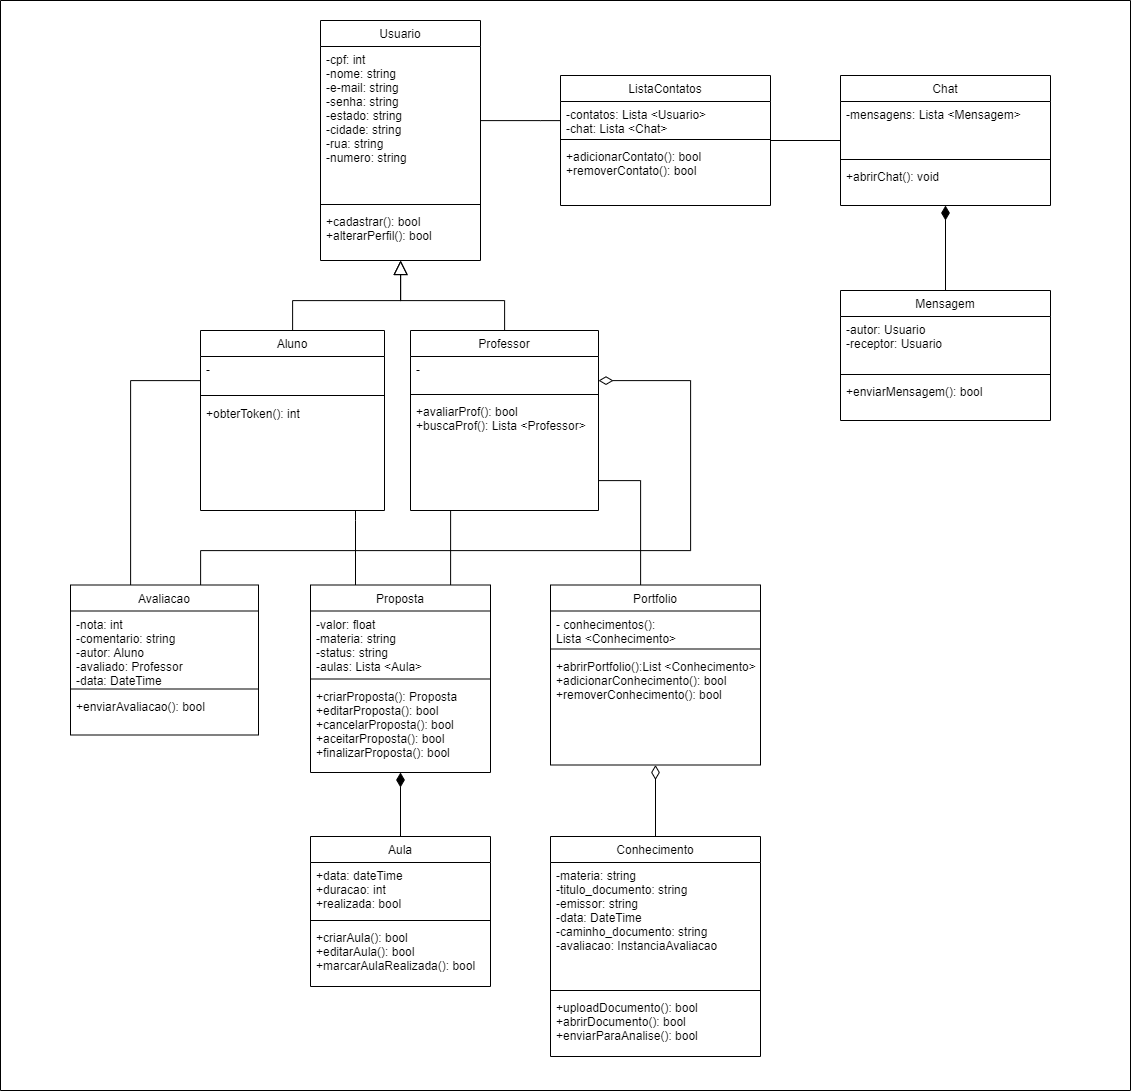

The diagram above was exported from draw.io. Its source (the exported page's mxGraphModel, read from the mxfile embedded in the PNG):
<mxGraphModel dx="2307" dy="2611" grid="1" gridSize="10" guides="1" tooltips="1" connect="1" arrows="1" fold="1" page="1" pageScale="1" pageWidth="827" pageHeight="1169" math="0" shadow="0">
  <root>
    <mxCell id="WIyWlLk6GJQsqaUBKTNV-0" />
    <mxCell id="xi8VCj9milzU78eq-z6Y-0" value="Window" parent="WIyWlLk6GJQsqaUBKTNV-0" />
    <mxCell id="xi8VCj9milzU78eq-z6Y-1" value="" style="swimlane;startSize=0;" vertex="1" parent="xi8VCj9milzU78eq-z6Y-0">
      <mxGeometry x="80" y="-10" width="1130" height="1090" as="geometry" />
    </mxCell>
    <mxCell id="WIyWlLk6GJQsqaUBKTNV-1" parent="WIyWlLk6GJQsqaUBKTNV-0" />
    <mxCell id="zkfFHV4jXpPFQw0GAbJ--17" value="Usuario" style="swimlane;fontStyle=0;align=center;verticalAlign=top;childLayout=stackLayout;horizontal=1;startSize=26;horizontalStack=0;resizeParent=1;resizeLast=0;collapsible=1;marginBottom=0;rounded=0;shadow=0;strokeWidth=1;" parent="WIyWlLk6GJQsqaUBKTNV-1" vertex="1">
      <mxGeometry x="400" y="10" width="160" height="240" as="geometry">
        <mxRectangle x="550" y="140" width="160" height="26" as="alternateBounds" />
      </mxGeometry>
    </mxCell>
    <mxCell id="zkfFHV4jXpPFQw0GAbJ--18" value="-cpf: int&#10;-nome: string&#10;-e-mail: string&#10;-senha: string&#10;-estado: string&#10;-cidade: string&#10;-rua: string&#10;-numero: string" style="text;align=left;verticalAlign=top;spacingLeft=4;spacingRight=4;overflow=hidden;rotatable=0;points=[[0,0.5],[1,0.5]];portConstraint=eastwest;" parent="zkfFHV4jXpPFQw0GAbJ--17" vertex="1">
      <mxGeometry y="26" width="160" height="154" as="geometry" />
    </mxCell>
    <mxCell id="zkfFHV4jXpPFQw0GAbJ--23" value="" style="line;html=1;strokeWidth=1;align=left;verticalAlign=middle;spacingTop=-1;spacingLeft=3;spacingRight=3;rotatable=0;labelPosition=right;points=[];portConstraint=eastwest;" parent="zkfFHV4jXpPFQw0GAbJ--17" vertex="1">
      <mxGeometry y="180" width="160" height="8" as="geometry" />
    </mxCell>
    <mxCell id="zkfFHV4jXpPFQw0GAbJ--25" value="+cadastrar(): bool&#10;+alterarPerfil(): bool" style="text;align=left;verticalAlign=top;spacingLeft=4;spacingRight=4;overflow=hidden;rotatable=0;points=[[0,0.5],[1,0.5]];portConstraint=eastwest;" parent="zkfFHV4jXpPFQw0GAbJ--17" vertex="1">
      <mxGeometry y="188" width="160" height="52" as="geometry" />
    </mxCell>
    <mxCell id="yKKpUJEDSEjmveeP-K8C-89" style="edgeStyle=orthogonalEdgeStyle;rounded=0;orthogonalLoop=1;jettySize=auto;html=1;entryX=0.25;entryY=0;entryDx=0;entryDy=0;endArrow=none;endFill=0;endSize=14;strokeWidth=1;" parent="WIyWlLk6GJQsqaUBKTNV-1" source="yKKpUJEDSEjmveeP-K8C-4" target="yKKpUJEDSEjmveeP-K8C-21" edge="1">
      <mxGeometry relative="1" as="geometry">
        <Array as="points">
          <mxPoint x="435" y="510" />
          <mxPoint x="435" y="510" />
        </Array>
      </mxGeometry>
    </mxCell>
    <mxCell id="QgNS4G5QriRUw7T5N7v_-7" style="edgeStyle=orthogonalEdgeStyle;rounded=0;orthogonalLoop=1;jettySize=auto;html=1;endArrow=block;endFill=0;endSize=12;" parent="WIyWlLk6GJQsqaUBKTNV-1" source="yKKpUJEDSEjmveeP-K8C-4" target="zkfFHV4jXpPFQw0GAbJ--17" edge="1">
      <mxGeometry relative="1" as="geometry" />
    </mxCell>
    <mxCell id="QgNS4G5QriRUw7T5N7v_-22" style="edgeStyle=orthogonalEdgeStyle;rounded=0;orthogonalLoop=1;jettySize=auto;html=1;endArrow=none;endFill=0;endSize=12;" parent="WIyWlLk6GJQsqaUBKTNV-1" source="yKKpUJEDSEjmveeP-K8C-4" target="QgNS4G5QriRUw7T5N7v_-16" edge="1">
      <mxGeometry relative="1" as="geometry">
        <Array as="points">
          <mxPoint x="210" y="370" />
        </Array>
      </mxGeometry>
    </mxCell>
    <mxCell id="yKKpUJEDSEjmveeP-K8C-4" value="Aluno" style="swimlane;fontStyle=0;align=center;verticalAlign=top;childLayout=stackLayout;horizontal=1;startSize=26;horizontalStack=0;resizeParent=1;resizeLast=0;collapsible=1;marginBottom=0;rounded=0;shadow=0;strokeWidth=1;" parent="WIyWlLk6GJQsqaUBKTNV-1" vertex="1">
      <mxGeometry x="280" y="320" width="184" height="180" as="geometry">
        <mxRectangle x="550" y="140" width="160" height="26" as="alternateBounds" />
      </mxGeometry>
    </mxCell>
    <mxCell id="yKKpUJEDSEjmveeP-K8C-5" value="-" style="text;align=left;verticalAlign=top;spacingLeft=4;spacingRight=4;overflow=hidden;rotatable=0;points=[[0,0.5],[1,0.5]];portConstraint=eastwest;" parent="yKKpUJEDSEjmveeP-K8C-4" vertex="1">
      <mxGeometry y="26" width="184" height="34" as="geometry" />
    </mxCell>
    <mxCell id="yKKpUJEDSEjmveeP-K8C-6" value="" style="line;html=1;strokeWidth=1;align=left;verticalAlign=middle;spacingTop=-1;spacingLeft=3;spacingRight=3;rotatable=0;labelPosition=right;points=[];portConstraint=eastwest;" parent="yKKpUJEDSEjmveeP-K8C-4" vertex="1">
      <mxGeometry y="60" width="184" height="10" as="geometry" />
    </mxCell>
    <mxCell id="yKKpUJEDSEjmveeP-K8C-7" value="+obterToken(): int" style="text;align=left;verticalAlign=top;spacingLeft=4;spacingRight=4;overflow=hidden;rotatable=0;points=[[0,0.5],[1,0.5]];portConstraint=eastwest;" parent="yKKpUJEDSEjmveeP-K8C-4" vertex="1">
      <mxGeometry y="70" width="184" height="92" as="geometry" />
    </mxCell>
    <mxCell id="yKKpUJEDSEjmveeP-K8C-71" style="edgeStyle=orthogonalEdgeStyle;rounded=0;orthogonalLoop=1;jettySize=auto;html=1;entryX=0.75;entryY=0;entryDx=0;entryDy=0;endArrow=none;endFill=0;endSize=14;strokeWidth=1;" parent="WIyWlLk6GJQsqaUBKTNV-1" source="yKKpUJEDSEjmveeP-K8C-11" target="yKKpUJEDSEjmveeP-K8C-21" edge="1">
      <mxGeometry relative="1" as="geometry">
        <Array as="points">
          <mxPoint x="530" y="585" />
        </Array>
      </mxGeometry>
    </mxCell>
    <mxCell id="LegJUXLLH3hxzUVM2myB-2" style="edgeStyle=orthogonalEdgeStyle;rounded=0;orthogonalLoop=1;jettySize=auto;html=1;endArrow=none;endFill=0;strokeWidth=1;" parent="WIyWlLk6GJQsqaUBKTNV-1" source="yKKpUJEDSEjmveeP-K8C-11" target="yKKpUJEDSEjmveeP-K8C-104" edge="1">
      <mxGeometry relative="1" as="geometry">
        <Array as="points">
          <mxPoint x="720" y="470" />
        </Array>
      </mxGeometry>
    </mxCell>
    <mxCell id="QgNS4G5QriRUw7T5N7v_-6" style="edgeStyle=orthogonalEdgeStyle;rounded=0;orthogonalLoop=1;jettySize=auto;html=1;endArrow=block;endFill=0;endSize=12;" parent="WIyWlLk6GJQsqaUBKTNV-1" source="yKKpUJEDSEjmveeP-K8C-11" target="zkfFHV4jXpPFQw0GAbJ--17" edge="1">
      <mxGeometry relative="1" as="geometry" />
    </mxCell>
    <mxCell id="yKKpUJEDSEjmveeP-K8C-11" value="Professor" style="swimlane;fontStyle=0;align=center;verticalAlign=top;childLayout=stackLayout;horizontal=1;startSize=26;horizontalStack=0;resizeParent=1;resizeLast=0;collapsible=1;marginBottom=0;rounded=0;shadow=0;strokeWidth=1;" parent="WIyWlLk6GJQsqaUBKTNV-1" vertex="1">
      <mxGeometry x="490" y="320" width="188" height="180" as="geometry">
        <mxRectangle x="550" y="140" width="160" height="26" as="alternateBounds" />
      </mxGeometry>
    </mxCell>
    <mxCell id="yKKpUJEDSEjmveeP-K8C-12" value="-&#10;" style="text;align=left;verticalAlign=top;spacingLeft=4;spacingRight=4;overflow=hidden;rotatable=0;points=[[0,0.5],[1,0.5]];portConstraint=eastwest;" parent="yKKpUJEDSEjmveeP-K8C-11" vertex="1">
      <mxGeometry y="26" width="188" height="34" as="geometry" />
    </mxCell>
    <mxCell id="yKKpUJEDSEjmveeP-K8C-13" value="" style="line;html=1;strokeWidth=1;align=left;verticalAlign=middle;spacingTop=-1;spacingLeft=3;spacingRight=3;rotatable=0;labelPosition=right;points=[];portConstraint=eastwest;" parent="yKKpUJEDSEjmveeP-K8C-11" vertex="1">
      <mxGeometry y="60" width="188" height="8" as="geometry" />
    </mxCell>
    <mxCell id="yKKpUJEDSEjmveeP-K8C-14" value="+avaliarProf(): bool&#10;+buscaProf(): Lista &lt;Professor&gt;&#10;" style="text;align=left;verticalAlign=top;spacingLeft=4;spacingRight=4;overflow=hidden;rotatable=0;points=[[0,0.5],[1,0.5]];portConstraint=eastwest;" parent="yKKpUJEDSEjmveeP-K8C-11" vertex="1">
      <mxGeometry y="68" width="188" height="92" as="geometry" />
    </mxCell>
    <mxCell id="yKKpUJEDSEjmveeP-K8C-21" value="Proposta" style="swimlane;fontStyle=0;align=center;verticalAlign=top;childLayout=stackLayout;horizontal=1;startSize=26;horizontalStack=0;resizeParent=1;resizeLast=0;collapsible=1;marginBottom=0;rounded=0;shadow=0;strokeWidth=1;" parent="WIyWlLk6GJQsqaUBKTNV-1" vertex="1">
      <mxGeometry x="390" y="574.5" width="180" height="187.5" as="geometry">
        <mxRectangle x="550" y="140" width="160" height="26" as="alternateBounds" />
      </mxGeometry>
    </mxCell>
    <mxCell id="yKKpUJEDSEjmveeP-K8C-22" value="-valor: float&#10;-materia: string&#10;-status: string&#10;-aulas: Lista &lt;Aula&gt;&#10;" style="text;align=left;verticalAlign=top;spacingLeft=4;spacingRight=4;overflow=hidden;rotatable=0;points=[[0,0.5],[1,0.5]];portConstraint=eastwest;" parent="yKKpUJEDSEjmveeP-K8C-21" vertex="1">
      <mxGeometry y="26" width="180" height="64" as="geometry" />
    </mxCell>
    <mxCell id="yKKpUJEDSEjmveeP-K8C-23" value="" style="line;html=1;strokeWidth=1;align=left;verticalAlign=middle;spacingTop=-1;spacingLeft=3;spacingRight=3;rotatable=0;labelPosition=right;points=[];portConstraint=eastwest;" parent="yKKpUJEDSEjmveeP-K8C-21" vertex="1">
      <mxGeometry y="90" width="180" height="8" as="geometry" />
    </mxCell>
    <mxCell id="yKKpUJEDSEjmveeP-K8C-24" value="+criarProposta(): Proposta&#10;+editarProposta(): bool&#10;+cancelarProposta(): bool&#10;+aceitarProposta(): bool&#10;+finalizarProposta(): bool" style="text;align=left;verticalAlign=top;spacingLeft=4;spacingRight=4;overflow=hidden;rotatable=0;points=[[0,0.5],[1,0.5]];portConstraint=eastwest;" parent="yKKpUJEDSEjmveeP-K8C-21" vertex="1">
      <mxGeometry y="98" width="180" height="82" as="geometry" />
    </mxCell>
    <mxCell id="QgNS4G5QriRUw7T5N7v_-0" style="edgeStyle=orthogonalEdgeStyle;rounded=0;orthogonalLoop=1;jettySize=auto;html=1;endArrow=diamondThin;endFill=1;endSize=12;" parent="WIyWlLk6GJQsqaUBKTNV-1" source="yKKpUJEDSEjmveeP-K8C-41" target="yKKpUJEDSEjmveeP-K8C-21" edge="1">
      <mxGeometry relative="1" as="geometry">
        <mxPoint x="465" y="760" as="targetPoint" />
        <Array as="points" />
      </mxGeometry>
    </mxCell>
    <mxCell id="yKKpUJEDSEjmveeP-K8C-41" value="Aula" style="swimlane;fontStyle=0;align=center;verticalAlign=top;childLayout=stackLayout;horizontal=1;startSize=26;horizontalStack=0;resizeParent=1;resizeLast=0;collapsible=1;marginBottom=0;rounded=0;shadow=0;strokeWidth=1;" parent="WIyWlLk6GJQsqaUBKTNV-1" vertex="1">
      <mxGeometry x="390" y="826" width="180" height="150" as="geometry">
        <mxRectangle x="550" y="140" width="160" height="26" as="alternateBounds" />
      </mxGeometry>
    </mxCell>
    <mxCell id="yKKpUJEDSEjmveeP-K8C-42" value="+data: dateTime&#10;+duracao: int&#10;+realizada: bool" style="text;align=left;verticalAlign=top;spacingLeft=4;spacingRight=4;overflow=hidden;rotatable=0;points=[[0,0.5],[1,0.5]];portConstraint=eastwest;" parent="yKKpUJEDSEjmveeP-K8C-41" vertex="1">
      <mxGeometry y="26" width="180" height="54" as="geometry" />
    </mxCell>
    <mxCell id="yKKpUJEDSEjmveeP-K8C-43" value="" style="line;html=1;strokeWidth=1;align=left;verticalAlign=middle;spacingTop=-1;spacingLeft=3;spacingRight=3;rotatable=0;labelPosition=right;points=[];portConstraint=eastwest;" parent="yKKpUJEDSEjmveeP-K8C-41" vertex="1">
      <mxGeometry y="80" width="180" height="8" as="geometry" />
    </mxCell>
    <mxCell id="yKKpUJEDSEjmveeP-K8C-44" value="+criarAula(): bool&#10;+editarAula(): bool&#10;+marcarAulaRealizada(): bool" style="text;align=left;verticalAlign=top;spacingLeft=4;spacingRight=4;overflow=hidden;rotatable=0;points=[[0,0.5],[1,0.5]];portConstraint=eastwest;" parent="yKKpUJEDSEjmveeP-K8C-41" vertex="1">
      <mxGeometry y="88" width="180" height="52" as="geometry" />
    </mxCell>
    <mxCell id="QgNS4G5QriRUw7T5N7v_-9" style="edgeStyle=orthogonalEdgeStyle;rounded=0;orthogonalLoop=1;jettySize=auto;html=1;endArrow=none;endFill=0;endSize=12;" parent="WIyWlLk6GJQsqaUBKTNV-1" source="yKKpUJEDSEjmveeP-K8C-81" target="LegJUXLLH3hxzUVM2myB-3" edge="1">
      <mxGeometry relative="1" as="geometry">
        <Array as="points">
          <mxPoint x="940" y="110" />
          <mxPoint x="940" y="110" />
        </Array>
      </mxGeometry>
    </mxCell>
    <mxCell id="yKKpUJEDSEjmveeP-K8C-81" value="Chat" style="swimlane;fontStyle=0;align=center;verticalAlign=top;childLayout=stackLayout;horizontal=1;startSize=26;horizontalStack=0;resizeParent=1;resizeLast=0;collapsible=1;marginBottom=0;rounded=0;shadow=0;strokeWidth=1;" parent="WIyWlLk6GJQsqaUBKTNV-1" vertex="1">
      <mxGeometry x="920" y="65" width="210" height="130" as="geometry">
        <mxRectangle x="550" y="140" width="160" height="26" as="alternateBounds" />
      </mxGeometry>
    </mxCell>
    <mxCell id="yKKpUJEDSEjmveeP-K8C-82" value="-mensagens: Lista &lt;Mensagem&gt;" style="text;align=left;verticalAlign=top;spacingLeft=4;spacingRight=4;overflow=hidden;rotatable=0;points=[[0,0.5],[1,0.5]];portConstraint=eastwest;" parent="yKKpUJEDSEjmveeP-K8C-81" vertex="1">
      <mxGeometry y="26" width="210" height="54" as="geometry" />
    </mxCell>
    <mxCell id="yKKpUJEDSEjmveeP-K8C-83" value="" style="line;html=1;strokeWidth=1;align=left;verticalAlign=middle;spacingTop=-1;spacingLeft=3;spacingRight=3;rotatable=0;labelPosition=right;points=[];portConstraint=eastwest;" parent="yKKpUJEDSEjmveeP-K8C-81" vertex="1">
      <mxGeometry y="80" width="210" height="8" as="geometry" />
    </mxCell>
    <mxCell id="yKKpUJEDSEjmveeP-K8C-84" value="+abrirChat(): void&#10;" style="text;align=left;verticalAlign=top;spacingLeft=4;spacingRight=4;overflow=hidden;rotatable=0;points=[[0,0.5],[1,0.5]];portConstraint=eastwest;" parent="yKKpUJEDSEjmveeP-K8C-81" vertex="1">
      <mxGeometry y="88" width="210" height="42" as="geometry" />
    </mxCell>
    <mxCell id="yKKpUJEDSEjmveeP-K8C-109" style="edgeStyle=orthogonalEdgeStyle;rounded=0;orthogonalLoop=1;jettySize=auto;html=1;endArrow=diamondThin;endFill=0;endSize=12;strokeWidth=1;" parent="WIyWlLk6GJQsqaUBKTNV-1" source="yKKpUJEDSEjmveeP-K8C-96" target="yKKpUJEDSEjmveeP-K8C-104" edge="1">
      <mxGeometry relative="1" as="geometry" />
    </mxCell>
    <mxCell id="yKKpUJEDSEjmveeP-K8C-96" value="Conhecimento" style="swimlane;fontStyle=0;align=center;verticalAlign=top;childLayout=stackLayout;horizontal=1;startSize=26;horizontalStack=0;resizeParent=1;resizeLast=0;collapsible=1;marginBottom=0;rounded=0;shadow=0;strokeWidth=1;" parent="WIyWlLk6GJQsqaUBKTNV-1" vertex="1">
      <mxGeometry x="630" y="826" width="210" height="220" as="geometry">
        <mxRectangle x="550" y="140" width="160" height="26" as="alternateBounds" />
      </mxGeometry>
    </mxCell>
    <mxCell id="yKKpUJEDSEjmveeP-K8C-97" value="-materia: string&#10;-titulo_documento: string&#10;-emissor: string&#10;-data: DateTime&#10;-caminho_documento: string&#10;-avaliacao: InstanciaAvaliacao" style="text;align=left;verticalAlign=top;spacingLeft=4;spacingRight=4;overflow=hidden;rotatable=0;points=[[0,0.5],[1,0.5]];portConstraint=eastwest;" parent="yKKpUJEDSEjmveeP-K8C-96" vertex="1">
      <mxGeometry y="26" width="210" height="124" as="geometry" />
    </mxCell>
    <mxCell id="yKKpUJEDSEjmveeP-K8C-98" value="" style="line;html=1;strokeWidth=1;align=left;verticalAlign=middle;spacingTop=-1;spacingLeft=3;spacingRight=3;rotatable=0;labelPosition=right;points=[];portConstraint=eastwest;" parent="yKKpUJEDSEjmveeP-K8C-96" vertex="1">
      <mxGeometry y="150" width="210" height="8" as="geometry" />
    </mxCell>
    <mxCell id="yKKpUJEDSEjmveeP-K8C-99" value="+uploadDocumento(): bool&#10;+abrirDocumento(): bool&#10;+enviarParaAnalise(): bool&#10;" style="text;align=left;verticalAlign=top;spacingLeft=4;spacingRight=4;overflow=hidden;rotatable=0;points=[[0,0.5],[1,0.5]];portConstraint=eastwest;" parent="yKKpUJEDSEjmveeP-K8C-96" vertex="1">
      <mxGeometry y="158" width="210" height="62" as="geometry" />
    </mxCell>
    <mxCell id="yKKpUJEDSEjmveeP-K8C-104" value="Portfolio" style="swimlane;fontStyle=0;align=center;verticalAlign=top;childLayout=stackLayout;horizontal=1;startSize=26;horizontalStack=0;resizeParent=1;resizeLast=0;collapsible=1;marginBottom=0;rounded=0;shadow=0;strokeWidth=1;" parent="WIyWlLk6GJQsqaUBKTNV-1" vertex="1">
      <mxGeometry x="630" y="574.5" width="210" height="180" as="geometry">
        <mxRectangle x="550" y="140" width="160" height="26" as="alternateBounds" />
      </mxGeometry>
    </mxCell>
    <mxCell id="yKKpUJEDSEjmveeP-K8C-105" value="- conhecimentos(): &#10;Lista &lt;Conhecimento&gt;" style="text;align=left;verticalAlign=top;spacingLeft=4;spacingRight=4;overflow=hidden;rotatable=0;points=[[0,0.5],[1,0.5]];portConstraint=eastwest;" parent="yKKpUJEDSEjmveeP-K8C-104" vertex="1">
      <mxGeometry y="26" width="210" height="34" as="geometry" />
    </mxCell>
    <mxCell id="yKKpUJEDSEjmveeP-K8C-106" value="" style="line;html=1;strokeWidth=1;align=left;verticalAlign=middle;spacingTop=-1;spacingLeft=3;spacingRight=3;rotatable=0;labelPosition=right;points=[];portConstraint=eastwest;" parent="yKKpUJEDSEjmveeP-K8C-104" vertex="1">
      <mxGeometry y="60" width="210" height="8" as="geometry" />
    </mxCell>
    <mxCell id="yKKpUJEDSEjmveeP-K8C-107" value="+abrirPortfolio():List &lt;Conhecimento&gt;&#10;+adicionarConhecimento(): bool&#10;+removerConhecimento(): bool" style="text;align=left;verticalAlign=top;spacingLeft=4;spacingRight=4;overflow=hidden;rotatable=0;points=[[0,0.5],[1,0.5]];portConstraint=eastwest;" parent="yKKpUJEDSEjmveeP-K8C-104" vertex="1">
      <mxGeometry y="68" width="210" height="112" as="geometry" />
    </mxCell>
    <mxCell id="QgNS4G5QriRUw7T5N7v_-8" style="edgeStyle=orthogonalEdgeStyle;rounded=0;orthogonalLoop=1;jettySize=auto;html=1;endArrow=none;endFill=0;endSize=12;" parent="WIyWlLk6GJQsqaUBKTNV-1" source="LegJUXLLH3hxzUVM2myB-3" target="zkfFHV4jXpPFQw0GAbJ--17" edge="1">
      <mxGeometry relative="1" as="geometry">
        <Array as="points">
          <mxPoint x="620" y="110" />
          <mxPoint x="620" y="110" />
        </Array>
      </mxGeometry>
    </mxCell>
    <mxCell id="LegJUXLLH3hxzUVM2myB-3" value="ListaContatos" style="swimlane;fontStyle=0;align=center;verticalAlign=top;childLayout=stackLayout;horizontal=1;startSize=26;horizontalStack=0;resizeParent=1;resizeLast=0;collapsible=1;marginBottom=0;rounded=0;shadow=0;strokeWidth=1;" parent="WIyWlLk6GJQsqaUBKTNV-1" vertex="1">
      <mxGeometry x="640" y="65" width="210" height="130" as="geometry">
        <mxRectangle x="550" y="140" width="160" height="26" as="alternateBounds" />
      </mxGeometry>
    </mxCell>
    <mxCell id="LegJUXLLH3hxzUVM2myB-4" value="-contatos: Lista &lt;Usuario&gt;&#10;-chat: Lista &lt;Chat&gt;" style="text;align=left;verticalAlign=top;spacingLeft=4;spacingRight=4;overflow=hidden;rotatable=0;points=[[0,0.5],[1,0.5]];portConstraint=eastwest;" parent="LegJUXLLH3hxzUVM2myB-3" vertex="1">
      <mxGeometry y="26" width="210" height="34" as="geometry" />
    </mxCell>
    <mxCell id="LegJUXLLH3hxzUVM2myB-5" value="" style="line;html=1;strokeWidth=1;align=left;verticalAlign=middle;spacingTop=-1;spacingLeft=3;spacingRight=3;rotatable=0;labelPosition=right;points=[];portConstraint=eastwest;" parent="LegJUXLLH3hxzUVM2myB-3" vertex="1">
      <mxGeometry y="60" width="210" height="8" as="geometry" />
    </mxCell>
    <mxCell id="LegJUXLLH3hxzUVM2myB-6" value="+adicionarContato(): bool&#10;+removerContato(): bool&#10;" style="text;align=left;verticalAlign=top;spacingLeft=4;spacingRight=4;overflow=hidden;rotatable=0;points=[[0,0.5],[1,0.5]];portConstraint=eastwest;" parent="LegJUXLLH3hxzUVM2myB-3" vertex="1">
      <mxGeometry y="68" width="210" height="62" as="geometry" />
    </mxCell>
    <mxCell id="QgNS4G5QriRUw7T5N7v_-15" style="edgeStyle=orthogonalEdgeStyle;rounded=0;orthogonalLoop=1;jettySize=auto;html=1;endArrow=diamondThin;endFill=1;endSize=12;" parent="WIyWlLk6GJQsqaUBKTNV-1" source="QgNS4G5QriRUw7T5N7v_-11" target="yKKpUJEDSEjmveeP-K8C-81" edge="1">
      <mxGeometry relative="1" as="geometry">
        <Array as="points" />
      </mxGeometry>
    </mxCell>
    <mxCell id="QgNS4G5QriRUw7T5N7v_-11" value="Mensagem" style="swimlane;fontStyle=0;align=center;verticalAlign=top;childLayout=stackLayout;horizontal=1;startSize=26;horizontalStack=0;resizeParent=1;resizeLast=0;collapsible=1;marginBottom=0;rounded=0;shadow=0;strokeWidth=1;" parent="WIyWlLk6GJQsqaUBKTNV-1" vertex="1">
      <mxGeometry x="920" y="280" width="210" height="130" as="geometry">
        <mxRectangle x="550" y="140" width="160" height="26" as="alternateBounds" />
      </mxGeometry>
    </mxCell>
    <mxCell id="QgNS4G5QriRUw7T5N7v_-12" value="-autor: Usuario&#10;-receptor: Usuario" style="text;align=left;verticalAlign=top;spacingLeft=4;spacingRight=4;overflow=hidden;rotatable=0;points=[[0,0.5],[1,0.5]];portConstraint=eastwest;" parent="QgNS4G5QriRUw7T5N7v_-11" vertex="1">
      <mxGeometry y="26" width="210" height="54" as="geometry" />
    </mxCell>
    <mxCell id="QgNS4G5QriRUw7T5N7v_-13" value="" style="line;html=1;strokeWidth=1;align=left;verticalAlign=middle;spacingTop=-1;spacingLeft=3;spacingRight=3;rotatable=0;labelPosition=right;points=[];portConstraint=eastwest;" parent="QgNS4G5QriRUw7T5N7v_-11" vertex="1">
      <mxGeometry y="80" width="210" height="8" as="geometry" />
    </mxCell>
    <mxCell id="QgNS4G5QriRUw7T5N7v_-14" value="+enviarMensagem(): bool" style="text;align=left;verticalAlign=top;spacingLeft=4;spacingRight=4;overflow=hidden;rotatable=0;points=[[0,0.5],[1,0.5]];portConstraint=eastwest;" parent="QgNS4G5QriRUw7T5N7v_-11" vertex="1">
      <mxGeometry y="88" width="210" height="42" as="geometry" />
    </mxCell>
    <mxCell id="QgNS4G5QriRUw7T5N7v_-21" style="edgeStyle=orthogonalEdgeStyle;rounded=0;orthogonalLoop=1;jettySize=auto;html=1;endArrow=diamondThin;endFill=0;endSize=12;" parent="WIyWlLk6GJQsqaUBKTNV-1" source="QgNS4G5QriRUw7T5N7v_-16" target="yKKpUJEDSEjmveeP-K8C-11" edge="1">
      <mxGeometry relative="1" as="geometry">
        <Array as="points">
          <mxPoint x="280" y="540" />
          <mxPoint x="770" y="540" />
          <mxPoint x="770" y="370" />
        </Array>
      </mxGeometry>
    </mxCell>
    <mxCell id="QgNS4G5QriRUw7T5N7v_-16" value="Avaliacao" style="swimlane;fontStyle=0;align=center;verticalAlign=top;childLayout=stackLayout;horizontal=1;startSize=26;horizontalStack=0;resizeParent=1;resizeLast=0;collapsible=1;marginBottom=0;rounded=0;shadow=0;strokeWidth=1;" parent="WIyWlLk6GJQsqaUBKTNV-1" vertex="1">
      <mxGeometry x="150" y="574.5" width="188" height="150" as="geometry">
        <mxRectangle x="550" y="140" width="160" height="26" as="alternateBounds" />
      </mxGeometry>
    </mxCell>
    <mxCell id="QgNS4G5QriRUw7T5N7v_-17" value="-nota: int&#10;-comentario: string&#10;-autor: Aluno&#10;-avaliado: Professor&#10;-data: DateTime" style="text;align=left;verticalAlign=top;spacingLeft=4;spacingRight=4;overflow=hidden;rotatable=0;points=[[0,0.5],[1,0.5]];portConstraint=eastwest;" parent="QgNS4G5QriRUw7T5N7v_-16" vertex="1">
      <mxGeometry y="26" width="188" height="74" as="geometry" />
    </mxCell>
    <mxCell id="QgNS4G5QriRUw7T5N7v_-18" value="" style="line;html=1;strokeWidth=1;align=left;verticalAlign=middle;spacingTop=-1;spacingLeft=3;spacingRight=3;rotatable=0;labelPosition=right;points=[];portConstraint=eastwest;" parent="QgNS4G5QriRUw7T5N7v_-16" vertex="1">
      <mxGeometry y="100" width="188" height="8" as="geometry" />
    </mxCell>
    <mxCell id="QgNS4G5QriRUw7T5N7v_-19" value="+enviarAvaliacao(): bool" style="text;align=left;verticalAlign=top;spacingLeft=4;spacingRight=4;overflow=hidden;rotatable=0;points=[[0,0.5],[1,0.5]];portConstraint=eastwest;" parent="QgNS4G5QriRUw7T5N7v_-16" vertex="1">
      <mxGeometry y="108" width="188" height="32" as="geometry" />
    </mxCell>
  </root>
</mxGraphModel>